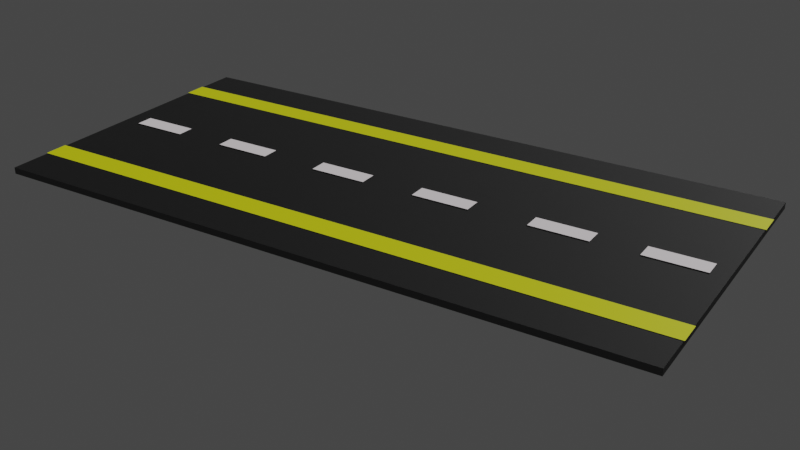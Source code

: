 # Source: Asfalt_yol.blend  (saved by Blender 2.90.8; exported with 4.5.12 LTS)
import bpy
from mathutils import Matrix  # noqa: F401  (used for matrix-valued properties, if any)

bpy.ops.wm.read_factory_settings(use_empty=True)
scene = bpy.context.scene
scene.name = 'Scene'

# ---- collections
col_collection = bpy.data.collections.new('Collection'); scene.collection.children.link(col_collection)

# ---- materials (node trees are filled in below, after node groups)
mat_material_001 = bpy.data.materials.new('Material.001')
mat_material_001.use_transparent_shadow = False
mat_material = bpy.data.materials.new('Material')
mat_material.alpha_threshold = 0.0
mat_material.use_transparent_shadow = False
mat_material.line_color = (0.0, 0.0, 0.0, 1.0)
mat_material_006 = bpy.data.materials.new('Material.006')
mat_material_006.use_transparent_shadow = False

# ---- material node trees
mat_material_001.use_nodes = True; mat_material_001.node_tree.nodes.clear()
_N = mat_material_001.node_tree.nodes; _L = mat_material_001.node_tree.links
n0 = _N.new('ShaderNodeBsdfPrincipled'); n0.name = 'Principled BSDF'; n0.location = (10, 300)
n0.distribution = 'GGX'
n0.subsurface_method = 'BURLEY'
n0.inputs[0].default_value = (1.0, 0.9335, 0.9626, 1.0)
n0.inputs[3].default_value = 1.45
n0.inputs[27].default_value = (0.0, 0.0, 0.0, 1.0)
n0.inputs[28].default_value = 1.0
n1 = _N.new('ShaderNodeOutputMaterial'); n1.name = 'Material Output'; n1.location = (300, 300)
_L.new(n0.outputs[0], n1.inputs[0])
n1.is_active_output = True
mat_material.use_nodes = True; mat_material.node_tree.nodes.clear()
_N = mat_material.node_tree.nodes; _L = mat_material.node_tree.links
n0 = _N.new('ShaderNodeOutputMaterial'); n0.name = 'Material Output'; n0.location = (300, 300)
n1 = _N.new('ShaderNodeBsdfPrincipled'); n1.name = 'Principled BSDF'; n1.location = (10, 300)
n1.distribution = 'GGX'
n1.subsurface_method = 'BURLEY'
n1.inputs[0].default_value = (0.0, 0.0, 0.0, 1.0)
n1.inputs[2].default_value = 0.6955
n1.inputs[3].default_value = 1.45
n1.inputs[27].default_value = (0.0, 0.0, 0.0, 1.0)
n1.inputs[28].default_value = 1.0
_L.new(n1.outputs[0], n0.inputs[0])
n0.is_active_output = True
mat_material_006.use_nodes = True; mat_material_006.node_tree.nodes.clear()
_N = mat_material_006.node_tree.nodes; _L = mat_material_006.node_tree.links
n0 = _N.new('ShaderNodeBsdfPrincipled'); n0.name = 'Principled BSDF'; n0.location = (10, 300)
n0.distribution = 'GGX'
n0.subsurface_method = 'BURLEY'
n0.inputs[0].default_value = (0.77, 0.8, 0.0, 1.0)
n0.inputs[3].default_value = 1.45
n0.inputs[27].default_value = (0.0, 0.0, 0.0, 1.0)
n0.inputs[28].default_value = 1.0
n1 = _N.new('ShaderNodeOutputMaterial'); n1.name = 'Material Output'; n1.location = (300, 300)
_L.new(n0.outputs[0], n1.inputs[0])
n1.is_active_output = True

# ---- world
world_world = bpy.data.worlds.new('World'); scene.world = world_world
world_world.use_nodes = True; world_world.node_tree.nodes.clear()
_N = world_world.node_tree.nodes; _L = world_world.node_tree.links
n0 = _N.new('ShaderNodeOutputWorld'); n0.name = 'World Output'; n0.location = (300, 300)
n1 = _N.new('ShaderNodeBackground'); n1.name = 'Background'; n1.location = (10, 300)
n1.inputs[0].default_value = (0.05088, 0.05088, 0.05088, 1.0)
_L.new(n1.outputs[0], n0.inputs[0])
n0.is_active_output = True
world_world.color = (0.05088, 0.05088, 0.05088)
world_world.use_sun_shadow = False
world_world.sun_shadow_jitter_overblur = 0.0

# ---- cameras
cam_camera = bpy.data.cameras.new('Camera')
cam_camera.clip_end = 100.0
cam_camera.ortho_scale = 7.314

# ---- lights
light_sun = bpy.data.lights.new('Sun', 'SUN')
light_sun.transmission_factor = 0.0
light_sun.energy = 1.0
light_sun.shadow_soft_size = 0.125
light_sun_001 = bpy.data.lights.new('Sun.001', 'SUN')
light_sun_001.transmission_factor = 0.0
light_sun_001.energy = 1.0
light_sun_001.shadow_soft_size = 0.125
light_sun_002 = bpy.data.lights.new('Sun.002', 'SUN')
light_sun_002.transmission_factor = 0.0
light_sun_002.energy = 1.0
light_sun_002.shadow_soft_size = 0.125

# ---- meshes
me_plane_001 = bpy.data.meshes.new('Plane.001')
me_plane_001.from_pydata([(-1.0, -1.0, 0.0), (1.0, -1.0, 0.0), (-1.0, 1.0, 0.0), (1.0, 1.0, 0.0)], [], [(0, 1, 3, 2)])
_uv = me_plane_001.uv_layers.new(name='UVMap')
_uv.uv.foreach_set('vector', [0.0, 0.0, 1.0, 0.0, 1.0, 1.0, 0.0, 1.0])
me_plane_001.materials.append(mat_material_001)
me_plane_001.use_remesh_fix_poles = True
me_plane_001.use_remesh_preserve_attributes = False
me_plane_001.use_mirror_vertex_groups = False
me_plane_001.update()
me_cube_002 = bpy.data.meshes.new('Cube.002')
me_cube_002.from_pydata([(1.0, 1.0, 1.0), (1.0, 1.0, -1.0), (1.0, -1.0, 1.0), (1.0, -1.0, -1.0), (-1.0, 1.0, 1.0), (-1.0, 1.0, -1.0), (-1.0, -1.0, 1.0), (-1.0, -1.0, -1.0)], [], [(0, 4, 6, 2), (3, 2, 6, 7), (7, 6, 4, 5), (5, 1, 3, 7), (1, 0, 2, 3), (5, 4, 0, 1)])
_uv = me_cube_002.uv_layers.new(name='UVMap')
_uv.uv.foreach_set('vector', [0.625, 0.5, 0.875, 0.5, 0.875, 0.75, 0.625, 0.75, 0.375, 0.75, 0.625, 0.75, 0.625, 1.0, 0.375, 1.0, 0.375, 0.0, 0.625, 0.0, 0.625, 0.25, 0.375, 0.25, 0.125, 0.5, 0.375, 0.5, 0.375, 0.75, 0.125, 0.75, 0.375, 0.5, 0.625, 0.5, 0.625, 0.75, 0.375, 0.75, 0.375, 0.25, 0.625, 0.25, 0.625, 0.5, 0.375, 0.5])
me_cube_002.materials.append(mat_material)
me_cube_002.use_remesh_preserve_volume = False
me_cube_002.use_remesh_preserve_attributes = False
me_cube_002.use_mirror_vertex_groups = False
me_cube_002.update()
me_plane_004 = bpy.data.meshes.new('Plane.004')
me_plane_004.from_pydata([(-1.0, -1.0, 0.0), (1.0, -1.0, 0.0), (-1.0, 1.0, 0.0), (1.0, 1.0, 0.0)], [], [(0, 1, 3, 2)])
_uv = me_plane_004.uv_layers.new(name='UVMap')
_uv.uv.foreach_set('vector', [0.0, 0.0, 1.0, 0.0, 1.0, 1.0, 0.0, 1.0])
me_plane_004.materials.append(mat_material_001)
me_plane_004.use_remesh_fix_poles = True
me_plane_004.use_remesh_preserve_attributes = False
me_plane_004.use_mirror_vertex_groups = False
me_plane_004.update()
me_plane_005 = bpy.data.meshes.new('Plane.005')
me_plane_005.from_pydata([(-1.0, -1.0, 0.0), (1.0, -1.0, 0.0), (-1.0, 1.0, 0.0), (1.0, 1.0, 0.0)], [], [(0, 1, 3, 2)])
_uv = me_plane_005.uv_layers.new(name='UVMap')
_uv.uv.foreach_set('vector', [0.0, 0.0, 1.0, 0.0, 1.0, 1.0, 0.0, 1.0])
me_plane_005.materials.append(mat_material_001)
me_plane_005.use_remesh_fix_poles = True
me_plane_005.use_remesh_preserve_attributes = False
me_plane_005.use_mirror_vertex_groups = False
me_plane_005.update()
me_plane_006 = bpy.data.meshes.new('Plane.006')
me_plane_006.from_pydata([(-1.0, -1.0, 0.0), (1.0, -1.0, 0.0), (-1.0, 1.0, 0.0), (1.0, 1.0, 0.0)], [], [(0, 1, 3, 2)])
_uv = me_plane_006.uv_layers.new(name='UVMap')
_uv.uv.foreach_set('vector', [0.0, 0.0, 1.0, 0.0, 1.0, 1.0, 0.0, 1.0])
me_plane_006.materials.append(mat_material_001)
me_plane_006.use_remesh_fix_poles = True
me_plane_006.use_remesh_preserve_attributes = False
me_plane_006.use_mirror_vertex_groups = False
me_plane_006.update()
me_plane_007 = bpy.data.meshes.new('Plane.007')
me_plane_007.from_pydata([(-1.0, -1.0, 0.0), (1.0, -1.0, 0.0), (-1.0, 1.0, 0.0), (1.0, 1.0, 0.0)], [], [(0, 1, 3, 2)])
_uv = me_plane_007.uv_layers.new(name='UVMap')
_uv.uv.foreach_set('vector', [0.0, 0.0, 1.0, 0.0, 1.0, 1.0, 0.0, 1.0])
me_plane_007.materials.append(mat_material_001)
me_plane_007.use_remesh_fix_poles = True
me_plane_007.use_remesh_preserve_attributes = False
me_plane_007.use_mirror_vertex_groups = False
me_plane_007.update()
me_plane_008 = bpy.data.meshes.new('Plane.008')
me_plane_008.from_pydata([(-1.0, -1.0, 0.0), (1.0, -1.0, 0.0), (-1.0, 1.0, 0.0), (1.0, 1.0, 0.0)], [], [(0, 1, 3, 2)])
_uv = me_plane_008.uv_layers.new(name='UVMap')
_uv.uv.foreach_set('vector', [0.0, 0.0, 1.0, 0.0, 1.0, 1.0, 0.0, 1.0])
me_plane_008.materials.append(mat_material_001)
me_plane_008.use_remesh_fix_poles = True
me_plane_008.use_remesh_preserve_attributes = False
me_plane_008.use_mirror_vertex_groups = False
me_plane_008.update()
me_plane_010 = bpy.data.meshes.new('Plane.010')
me_plane_010.from_pydata([(-1.0, -1.0, 0.0), (1.0, -1.0, 0.0), (-1.0, 1.0, 0.0), (1.0, 1.0, 0.0)], [], [(0, 1, 3, 2)])
_uv = me_plane_010.uv_layers.new(name='UVMap')
_uv.uv.foreach_set('vector', [0.0, 0.0, 1.0, 0.0, 1.0, 1.0, 0.0, 1.0])
me_plane_010.materials.append(mat_material_006)
me_plane_010.use_remesh_fix_poles = True
me_plane_010.use_remesh_preserve_attributes = False
me_plane_010.use_mirror_vertex_groups = False
me_plane_010.update()
me_plane_012 = bpy.data.meshes.new('Plane.012')
me_plane_012.from_pydata([(-1.0, -1.0, 0.0), (1.0, -1.0, 0.0), (-1.0, 1.0, 0.0), (1.0, 1.0, 0.0)], [], [(0, 1, 3, 2)])
_uv = me_plane_012.uv_layers.new(name='UVMap')
_uv.uv.foreach_set('vector', [0.0, 0.0, 1.0, 0.0, 1.0, 1.0, 0.0, 1.0])
me_plane_012.materials.append(mat_material_006)
me_plane_012.use_remesh_fix_poles = True
me_plane_012.use_remesh_preserve_attributes = False
me_plane_012.use_mirror_vertex_groups = False
me_plane_012.update()

# ---- objects
ob_camera = bpy.data.objects.new('Camera', cam_camera)
ob_plane_001 = bpy.data.objects.new('Plane.001', me_plane_001)
ob_cube_002 = bpy.data.objects.new('Cube.002', me_cube_002)
ob_plane_002 = bpy.data.objects.new('Plane.002', me_plane_004)
ob_plane_003 = bpy.data.objects.new('Plane.003', me_plane_005)
ob_plane_004 = bpy.data.objects.new('Plane.004', me_plane_006)
ob_plane_005 = bpy.data.objects.new('Plane.005', me_plane_007)
ob_plane_006 = bpy.data.objects.new('Plane.006', me_plane_008)
ob_plane_007 = bpy.data.objects.new('Plane.007', me_plane_010)
ob_plane_008 = bpy.data.objects.new('Plane.008', me_plane_012)
ob_sun = bpy.data.objects.new('Sun', light_sun)
ob_sun_001 = bpy.data.objects.new('Sun.001', light_sun_001)
ob_sun_002 = bpy.data.objects.new('Sun.002', light_sun_002)

# ---- transforms, parenting, visibility, modifiers, constraints
ob_camera.location = (7.359, -11.44, 6.205)
ob_camera.rotation_euler = (1.109, -0.0, 0.5589)
ob_camera.lock_rotations_4d = False
ob_camera.empty_display_type = 'ARROWS'
ob_camera.color = (0.0, 0.0, 0.0, 0.0)
ob_camera.display_type = 'WIRE'
ob_camera.lineart.crease_threshold = 0.0
ob_plane_001.location = (-2.391, -0.0005993, 0.05693)
ob_plane_001.scale = (0.4185, 0.1299, 1.0)
ob_plane_001.lineart.crease_threshold = 0.0
ob_cube_002.location = (0.0, 0.0, 0.0)
ob_cube_002.scale = (4.691, 2.267, 0.04662)
ob_cube_002.lock_rotations_4d = False
ob_cube_002.empty_display_type = 'ARROWS'
ob_cube_002.lineart.crease_threshold = 0.0
ob_plane_002.location = (-0.7218, -0.0005993, 0.05693)
ob_plane_002.scale = (0.4185, 0.1299, 1.0)
ob_plane_002.lineart.crease_threshold = 0.0
ob_plane_003.location = (0.8876, -0.0005993, 0.05693)
ob_plane_003.scale = (0.4185, 0.1299, 1.0)
ob_plane_003.lineart.crease_threshold = 0.0
ob_plane_004.location = (2.564, -0.0005993, 0.05693)
ob_plane_004.scale = (0.4185, 0.1299, 1.0)
ob_plane_004.lineart.crease_threshold = 0.0
ob_plane_005.location = (4.044, -0.0005993, 0.05693)
ob_plane_005.scale = (0.4185, 0.1299, 1.0)
ob_plane_005.lineart.crease_threshold = 0.0
ob_plane_006.location = (-3.989, -0.0005993, 0.05693)
ob_plane_006.scale = (0.4185, 0.1299, 1.0)
ob_plane_006.lineart.crease_threshold = 0.0
ob_plane_007.location = (0.0, 1.492, 0.05153)
ob_plane_007.scale = (4.704, 0.1719, 1.0)
ob_plane_007.lineart.crease_threshold = 0.0
ob_plane_008.location = (0.0, -1.501, 0.05153)
ob_plane_008.scale = (4.704, 0.1719, 1.0)
ob_plane_008.lineart.crease_threshold = 0.0
ob_sun.location = (0.0, 10.08, 4.761)
ob_sun.rotation_euler = (-1.095, 0.09934, -0.0606)
ob_sun.lineart.crease_threshold = 0.0
ob_sun_001.location = (7.606, 0.0, 5.457)
ob_sun_001.rotation_euler = (0.1862, 0.977, 0.09919)
ob_sun_001.lineart.crease_threshold = 0.0
ob_sun_002.location = (0.0, -8.828, 3.848)
ob_sun_002.rotation_euler = (1.081, 0.009591, 0.005757)
ob_sun_002.lineart.crease_threshold = 0.0

# ---- collection membership
col_collection.objects.link(ob_camera)
col_collection.objects.link(ob_plane_001)
col_collection.objects.link(ob_cube_002)
col_collection.objects.link(ob_plane_002)
col_collection.objects.link(ob_plane_003)
col_collection.objects.link(ob_plane_004)
col_collection.objects.link(ob_plane_005)
col_collection.objects.link(ob_plane_006)
col_collection.objects.link(ob_plane_007)
col_collection.objects.link(ob_plane_008)
col_collection.objects.link(ob_sun)
col_collection.objects.link(ob_sun_001)
col_collection.objects.link(ob_sun_002)

# ---- scene / render settings (as saved in the file)
scene.camera = ob_camera
scene.frame_start = 1; scene.frame_end = 250; scene.frame_set(191)
scene.render.engine = 'BLENDER_EEVEE_NEXT'
scene.cycles.use_denoising = False
scene.cycles.samples = 128
scene.cycles.sampling_pattern = 'TABULATED_SOBOL'
scene.cycles.use_adaptive_sampling = False
scene.cycles.use_light_tree = False
scene.view_settings.view_transform = 'Filmic'
bpy.context.view_layer.update()
